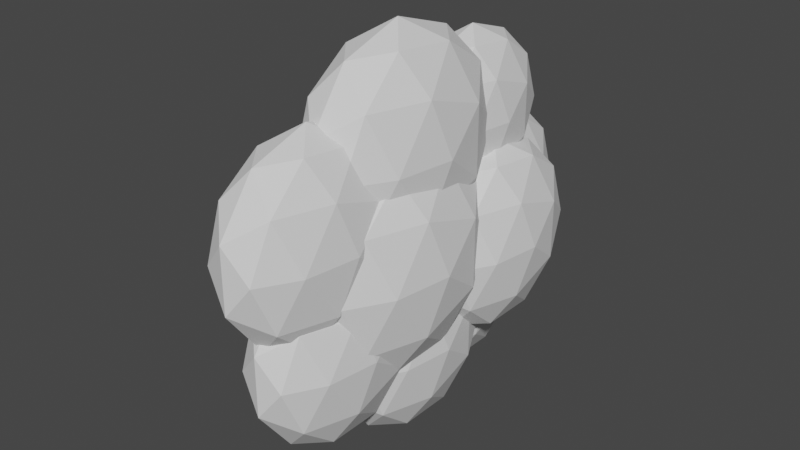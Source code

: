 # Source: Cloud.blend  (saved by Blender 2.91.10; exported with 4.5.12 LTS)
import bpy
from mathutils import Matrix  # noqa: F401  (used for matrix-valued properties, if any)

bpy.ops.wm.read_factory_settings(use_empty=True)
scene = bpy.context.scene
scene.name = 'Scene'

# ---- collections
col_collection = bpy.data.collections.new('Collection'); scene.collection.children.link(col_collection)

# ---- world
world_world = bpy.data.worlds.new('World'); scene.world = world_world
world_world.use_nodes = True; world_world.node_tree.nodes.clear()
_N = world_world.node_tree.nodes; _L = world_world.node_tree.links
n0 = _N.new('ShaderNodeOutputWorld'); n0.name = 'World Output'; n0.location = (300, 300)
n1 = _N.new('ShaderNodeBackground'); n1.name = 'Background'; n1.location = (10, 300)
n1.inputs[0].default_value = (0.05088, 0.05088, 0.05088, 1.0)
_L.new(n1.outputs[0], n0.inputs[0])
n0.is_active_output = True
world_world.color = (0.05088, 0.05088, 0.05088)
world_world.use_sun_shadow = False
world_world.sun_shadow_jitter_overblur = 0.0

# ---- meshes
me_icosphere_013 = bpy.data.meshes.new('Icosphere.013')
me_icosphere_013.from_pydata([(0.04812, 0.141, 0.02414), (0.04812, 0.141, -0.01887), (0.03324, 0.1617, -0.03395), (0.03613, 0.1297, -0.05366), (0.03613, 0.1706, 0.002635), (0.03324, 0.1617, 0.03922), (0.01674, 0.1776, 0.02414), (0.01674, 0.1776, -0.01887), (0.0002464, 0.1736, 0.002635), (-0.00265, 0.1593, -0.03216), (0.01674, 0.1523, -0.05366), (0.0002463, 0.1306, 0.06183), (0.01674, 0.1523, 0.05893), (0.03613, 0.1297, 0.05893), (-0.00265, 0.1593, 0.03743), (-0.01463, 0.1227, 0.03743), (-0.01463, 0.148, 0.002635), (-0.02014, 0.1114, 0.002635), (-0.01463, 0.1227, -0.03216), (-0.01463, 0.08178, 0.02414), (0.08701, -0.03595, 0.002286), (0.07967, -0.05101, 0.04864), (0.07967, -0.08468, 0.002286), (0.07967, -0.05101, -0.04406), (0.07967, 0.003478, 0.03093), (0.07967, 0.003478, -0.02636), (0.05984, -0.1189, 0.002286), (0.09348, 0.06401, -0.01285), (0.08717, 0.05106, 0.02701), (0.08717, 0.0221, -0.01285), (0.08717, 0.05106, -0.05271), (0.08717, 0.09792, 0.01178), (0.08717, 0.09792, -0.03749), (0.07012, 0.1217, -0.05476), (0.07344, 0.08497, -0.07734), (0.07344, 0.1318, -0.01285), (0.07012, 0.1217, 0.02906), (0.05123, 0.1398, 0.01178), (0.05123, 0.1398, -0.03749), (0.05123, 0.1109, -0.07734), (0.05123, 0.06401, -0.09257), (0.07012, 0.04198, -0.08066), (0.07344, 0.00915, -0.05271), (0.07012, 0.04198, 0.05496), (0.05123, 0.1109, 0.05164), (0.07344, 0.08497, 0.05164), (-0.01999, -0.104, -0.04145), (-0.01751, -0.1314, -0.02461), (-0.01999, -0.139, 0.006625), (-0.01751, -0.072, 0.05717), (-0.03022, -0.07877, 0.03633), (-0.03492, -0.08843, 0.006625), (-0.03022, -0.07877, -0.02308), (-0.03022, -0.1137, -0.01174), (-0.03022, -0.1137, 0.02499), (0.06808, -0.009168, -0.08083), (0.06177, -0.05108, -0.08083), (0.06177, -0.02212, -0.1207), (0.06177, 0.02474, -0.1055), (0.04472, 0.04852, -0.1227), (0.04804, 0.01179, -0.1453), (0.02582, 0.03769, -0.1453), (0.006923, 0.01286, -0.1486), (0.02582, -0.009168, -0.1605), (0.04472, -0.0312, -0.1486), (0.003605, -0.03012, -0.1453), (0.02582, -0.05602, -0.1453), (0.006923, -0.06685, -0.1227), (0.04804, -0.06403, -0.1207), (-0.01012, 0.003782, -0.1207), (-0.01012, -0.04307, -0.1055), (0.06246, 0.0671, 0.0813), (0.05695, 0.05579, 0.1161), (0.05695, 0.09669, 0.1028), (0.05695, 0.09669, 0.0598), (0.04497, 0.1263, 0.0813), (0.04207, 0.1175, 0.1179), (0.02558, 0.1333, 0.1028), (0.00908, 0.1293, 0.0813), (0.04207, 0.04787, 0.1405), (0.006184, 0.04881, 0.1376), (0.02558, 0.0671, 0.1509), (0.00908, 0.08633, 0.1405), (0.02558, 0.108, 0.1376), (0.04497, 0.08539, 0.1376), (0.006184, 0.115, 0.1161), (-0.005801, 0.0784, 0.1161), (-0.005801, 0.1037, 0.0813), (-0.01131, 0.0671, 0.0813), (-0.005801, 0.0784, 0.04651), (0.06566, -0.1063, 0.0401), (0.05899, -0.12, 0.08226), (0.05899, -0.1506, 0.0401), (0.05899, -0.12, -0.002064), (0.0009736, -0.1673, -0.004234), (0.02096, -0.1865, 0.01404), (0.04446, -0.1643, -0.002064), (0.04095, -0.1817, 0.0401), (0.04446, -0.1643, 0.08226), (0.02096, -0.1865, 0.06616), (0.0009736, -0.1673, 0.08443), (-0.002536, -0.178, 0.0401), (0.02096, -0.1558, 0.1083), (0.04095, -0.1296, 0.1118), (-0.002536, -0.1284, 0.1083), (0.02096, -0.1063, 0.1244), (-0.01706, -0.09257, 0.08226), (-0.01706, -0.1421, 0.01404), (-0.01706, -0.1421, 0.06615), (0.06688, -0.09161, -0.04974), (0.06055, -0.1336, -0.04974), (0.06055, -0.1046, -0.08972), (0.04678, -0.07059, -0.1144), (0.005543, -0.06951, -0.1178), (0.0245, -0.09161, -0.1297), (0.04345, -0.1137, -0.1178), (0.002215, -0.1126, -0.1144), (0.0245, -0.1386, -0.1144), (0.005543, -0.1495, -0.09177), (0.0245, -0.1677, -0.07445), (0.04678, -0.1466, -0.08972), (0.04345, -0.1631, -0.04974), (0.04678, -0.1466, -0.009759), (0.0245, -0.1677, -0.02503), (0.002215, -0.1596, -0.04974), (-0.01789, -0.09161, -0.04974), (-0.01156, -0.07862, -0.08972), (-0.01156, -0.1256, -0.07445), (0.07476, -0.01922, 0.08275), (0.06742, -0.03428, 0.1291), (0.06742, -0.06795, 0.08275), (0.06742, 0.02021, 0.1114), (0.06742, 0.02021, 0.05411), (0.04759, 0.04786, 0.1315), (0.05145, -0.08301, 0.1291), (0.003643, -0.08629, 0.1315), (0.02562, -0.0737, 0.1577), (0.04759, -0.04484, 0.1616), (-0.0002152, -0.04358, 0.1577), (0.02562, -0.01922, 0.1755), (0.003643, 0.006405, 0.1616), (0.02562, 0.03527, 0.1577), (0.05145, 0.005152, 0.1577), (-0.0002151, 0.04458, 0.1291), (-0.01618, -0.004156, 0.1291), (-0.01618, 0.02952, 0.08275), (-0.02352, -0.01922, 0.08275), (-0.01618, -0.05864, 0.1114), (0.04901, 0.05229, -0.1047), (0.04901, 0.09915, -0.08952), (0.03196, 0.1229, -0.1068), (0.03528, 0.08619, -0.1294), (0.03528, 0.1331, -0.06489), (0.01307, 0.1411, -0.08952), (-0.005831, 0.1365, -0.06489), (-0.009149, 0.1201, -0.1047), (0.01307, 0.1121, -0.1294), (-0.005831, 0.08727, -0.1327), (0.01307, 0.06524, -0.1446), (-0.009149, 0.04428, -0.1294), (-0.02288, 0.07819, -0.02503), (-0.02288, 0.1071, -0.06489), (-0.02919, 0.06524, -0.06489), (-0.02288, 0.07819, -0.1047), (-0.02288, 0.03133, -0.08952), (-0.0282, 0.02562, 0.07886), (-0.0282, -0.06708, 0.04874), (-0.0282, -0.06708, -0.04874), (-0.0282, 0.02562, -0.07886), (-0.0282, 0.08291, -1.233e-09), (-0.06307, -2.757e-09, -2.757e-09), (-0.03316, 0.0638, 0.04635), (-0.03316, -0.02437, 0.075), (-0.03316, -0.07886, -1.449e-09), (-0.03316, -0.02437, -0.075), (-0.03316, 0.0638, -0.04635), (-0.05365, 0.01506, 0.04635), (-0.05365, 0.04874, -2.345e-09), (-0.05365, -0.03943, 0.02865), (-0.05365, -0.03943, -0.02865), (-0.05365, 0.01506, -0.04635), (-0.01877, 0.02118, -0.08214), (-0.02288, 0.03133, -0.07793), (-0.02722, 0.05467, -0.0572), (-0.0228, 0.03115, -0.07812), (-0.02671, 0.06199, -0.05192), (-0.02288, 0.0768, -0.02548), (-0.02542, 0.06948, -0.04222), (-0.02254, 0.07736, -0.02442), (-0.0208, 0.0793, -0.02162), (-0.01513, -0.06124, 0.06091), (-0.01618, -0.05864, 0.06204), (-0.0204, -0.03595, 0.075), (-0.02308, -0.0183, 0.07994), (-0.02291, -0.01684, 0.08047), (-0.0222, -0.02631, 0.0776), (-0.01966, 0.006437, 0.08275), (-0.01804, 0.01639, 0.08385), (-0.01412, -0.06373, 0.0578), (-0.01761, 0.02001, 0.08275), (-0.01618, 0.02787, 0.08048), (-0.01517, 0.03047, 0.07983), (-0.01132, -0.05954, -0.06446), (-0.01156, -0.05988, -0.06392), (-0.01456, -0.06949, -0.04974), (0.05899, -0.07875, 0.06887), (0.04903, -0.09501, 0.1), (0.04887, -0.09498, 0.1004), (0.04358, -0.09558, 0.1092), (-0.01052, -0.07262, 0.08226), (0.0329, -0.1005, 0.1164), (-0.01373, -0.06422, 0.05725), (-0.01362, -0.06496, 0.0587), (0.02096, -0.0984, 0.1219), (0.02562, -0.1005, 0.1208), (0.01577, -0.09793, 0.1204), (0.01199, -0.09581, 0.1188), (0.002131, -0.09091, 0.1124), (0.02727, -0.1003, 0.1201), (-0.006999, -0.08132, 0.09492), (-0.002639, -0.08489, 0.1059), (0.0005489, -0.08847, 0.1114), (0.03997, -0.1531, -0.01443), (0.04308, -0.1506, -0.01371), (0.03067, -0.1593, -0.01736), (0.01808, -0.1615, -0.01916), (0.02096, -0.1623, -0.01916), (0.01459, -0.1595, -0.0205), (-0.001321, -0.1419, -0.01985), (0.004742, -0.1519, -0.01782), (0.05454, -0.1223, -0.009357), (0.0245, -0.1621, -0.01736), (0.04561, -0.1477, -0.01056), (0.04654, -0.1466, -0.009491), (0.04673, -0.1462, -0.009357), (0.05497, -0.08941, 0.08275), (0.05766, 0.04432, 0.09388), (0.05695, 0.04353, 0.09922), (0.05866, 0.04184, 0.0813), (0.0421, 0.04471, 0.1381), (0.0429, 0.04517, 0.1371), (0.04239, 0.04472, 0.1378), (-0.006983, 0.04385, 0.07708), (0.05786, 0.04382, 0.07126), (0.05695, 0.04281, 0.06439), (-0.007198, 0.04501, 0.08275), (0.03924, 0.04415, 0.14), (0.02562, 0.04539, 0.1438), (0.04704, 0.0484, 0.131), (-0.008329, 0.05683, 0.0678), (0.02558, 0.04537, 0.1438), (0.01087, 0.04334, 0.1376), (0.003288, 0.04608, 0.1292), (0.006643, 0.04373, 0.1345), (0.002431, 0.04708, 0.1273), (-0.004531, 0.07527, 0.04423), (-0.007528, 0.04678, 0.07603), (-0.008622, 0.05266, 0.07081), (0.0003702, 0.04748, 0.1221), (-0.006548, 0.04152, 0.09989), (-0.005801, 0.04166, 0.1042), (-0.005801, 0.07155, 0.04873), (0.05308, 0.04397, 0.1161), (0.04775, 0.04834, 0.1295), (0.03058, 0.04482, -0.1336), (0.03211, 0.04511, -0.1325), (-0.01012, 0.01575, -0.1042), (-0.00685, 0.01883, -0.1137), (-0.00325, 0.02476, -0.1207), (0.004847, 0.03341, -0.1311), (0.002912, 0.03022, -0.1294), (0.01307, 0.03682, -0.1354), (0.0171, 0.04083, -0.1357), (0.02582, 0.04526, -0.1349), (0.04901, 0.04932, -0.1007), (0.04807, 0.04942, -0.1047), (0.04571, 0.05154, -0.1102), (0.04632, 0.05086, -0.1092), (-0.01568, -0.01322, -0.08378), (-0.01568, -0.01152, -0.08433), (-0.01588, -0.008037, -0.08431), (0.005259, -0.06671, -0.1154), (-0.003436, -0.05959, -0.09346), (0.006508, -0.06812, -0.1175), (0.04053, 0.05254, -0.1189), (-0.01012, -0.04307, -0.07572), (-0.0106, 0.01421, -0.102), (-0.006699, -0.05153, -0.07285), (-0.004479, -0.05701, -0.08972), (-0.008704, -0.04658, -0.075), (0.0245, -0.07169, -0.1232), (0.02582, -0.0723, -0.1229), (0.01065, -0.07043, -0.1193), (0.04157, -0.07013, -0.1163), (0.04725, -0.06792, -0.1113), (0.05773, -0.05803, -0.08083), (0.04493, -0.06843, -0.1144), (0.04654, -0.06789, -0.1128), (-0.01266, 0.0119, -0.08636), (0.006581, -0.06815, -0.1176), (-0.0127, 0.01154, -0.08647), (-0.01493, -0.07502, -0.04555), (-0.01456, -0.07295, -0.04497), (-0.03022, -0.07509, -0.01802), (-0.02878, -0.07437, -0.02308), (-0.01677, -0.07287, -0.04439), (-0.02135, -0.07405, -0.03763), (-0.01695, -0.08969, -0.04383), (-0.0164, -0.0996, -0.04393), (-0.01874, -0.07416, -0.04199), (-0.0176, -0.07308, -0.04384), (-0.01623, -0.1005, -0.04402), (-0.003928, -0.1445, -0.01219), (-0.004969, -0.1444, -0.01003), (-0.003426, -0.1429, -0.0145), (-0.03274, -0.07897, -0.0003633), (-0.01435, -0.1106, -0.04145), (-0.01959, -0.1285, 0.03575), (-0.0185, -0.1344, 0.02545), (-0.01544, -0.1406, 0.009342), (-0.02238, -0.1063, 0.04775), (-0.02295, -0.1105, 0.04315), (-0.002662, -0.1392, -0.01914), (-0.02238, -0.1035, 0.04866), (-0.02153, -0.1002, 0.05192), (-0.01077, -0.1276, -0.03267), (-0.009469, -0.1308, -0.02878), (-0.003426, -0.1384, -0.02067), (-0.01827, -0.08184, 0.05641), (-0.01156, -0.1256, -0.03337), (-0.01801, -0.137, 0.01774), (-0.01706, -0.1391, 0.01305), (-0.02318, -0.07084, 0.04516), (-0.01488, -0.06585, 0.05464), (-0.01706, -0.07451, 0.0574), (-0.01652, -0.07316, 0.05779), (-0.01552, -0.06939, 0.05682), (-0.02768, -0.07103, 0.03633), (-0.03292, -0.0783, 0.002282), (-0.03074, -0.07311, 0.02378), (-0.01609, -0.1404, 0.01095), (-0.03022, -0.07231, 0.02743), (-0.03281, -0.07895, 0.0003029), (-0.01806, -0.06662, 0.05258), (-0.03311, -0.07638, 0.006625), (0.06382, 0.0137, -0.06421), (0.06375, 0.01264, -0.06346), (0.04308, 0.1138, -0.06831), (0.04008, 0.1212, -0.05628), (0.06177, 0.02474, -0.07439), (0.06276, 0.02672, 0.04938), (0.04901, 0.09915, -0.0806), (0.05052, 0.09102, -0.08362), (0.04668, 0.1049, -0.07814), (0.05052, 0.06483, -0.09213), (0.05695, 0.08789, 0.05694), (0.05876, 0.07112, 0.0617), (0.05934, 0.06069, 0.06159), (0.0506, 0.06342, -0.09214), (0.05011, 0.1062, 0.05286), (0.04899, 0.1079, 0.05203), (0.04854, 0.1084, 0.05127), (0.05183, 0.04928, -0.08763), (0.05066, 0.05116, -0.08818), (0.05123, 0.05018, -0.08808), (0.06011, 0.02883, -0.07891), (0.05123, 0.05765, -0.0905), (0.0513, 0.05699, -0.09027), (0.05123, 0.05633, -0.09007), (0.05123, 0.1044, 0.05375), (0.05536, 0.09519, 0.05517), (0.05695, 0.04624, 0.05965), (0.05861, 0.0554, 0.06221), (0.05569, 0.04295, 0.0589), (0.06145, 0.03059, 0.05344), (0.07767, 0.008398, -0.02278), (0.07639, 0.008044, -0.02968), (0.07283, 0.0152, 0.03215), (0.07487, 0.01352, 0.02701), (0.05651, -0.1169, -0.009759), (0.05532, -0.1183, -0.008269), (0.06453, 0.02459, 0.04627), (0.07628, 0.01183, 0.01875), (0.07563, 0.01344, 0.0237), (0.06255, -0.07254, 0.06862), (0.06276, 0.02605, 0.04887), (0.06569, -0.0165, -0.06913), (0.06596, -0.01351, -0.06746), (0.06177, -0.04622, -0.07415), (0.06121, -0.07512, 0.06961), (0.05901, -0.07867, 0.06871), (0.06566, -0.00973, -0.06701), (0.06303, 0.00837, -0.05802), (0.06742, -0.05768, 0.06862), (0.06561, 0.01851, 0.04887), (0.07247, 0.004345, -0.04106), (0.06853, 0.004521, -0.04935), (0.06742, 0.01096, 0.0511), (0.05852, -0.05573, -0.07729), (0.06015, -0.0526, -0.07613), (0.05965, -0.1189, 0.002536), (0.05958, -0.1189, 0.001949), (0.05956, -0.1188, 0.00154), (0.06004, -0.1179, 0.004692), (0.06011, -0.1177, 0.005023), (0.05899, -0.1181, -0.001467), (0.06473, -0.1013, 0.03645), (0.07831, 0.006825, -0.01285), (0.06068, -0.05068, -0.07573), (0.05985, -0.05826, -0.07647), (0.06055, -0.111, -0.01855), (0.06244, -0.106, -0.02892), (0.06586, -0.0937, -0.04329), (0.06484, -0.09867, -0.04076), (0.06617, -0.08777, -0.04695), (0.06595, -0.09287, -0.04406), (0.06264, -0.06881, -0.06631), (0.06055, -0.06063, -0.07543), (0.0606, -0.06117, -0.07532), (0.06002, -0.05931, -0.07639), (0.06745, -0.05752, 0.06867), (0.07145, -0.02601, 0.06185), (0.0711, -0.02986, 0.064), (0.06985, -0.005777, 0.05942), (0.0644, -0.09951, 0.04501), (0.06384, -0.09961, 0.04823), (0.06363, -0.09904, 0.04924), (0.06376, -0.09955, 0.04864), (0.05818, -0.118, -0.003513), (0.04945, 0.1338, 0.01895), (0.04812, 0.1259, 0.02903), (0.03936, 0.1286, -0.04562), (-0.007662, 0.1275, -0.04289), (-0.0002871, 0.1359, -0.05206), (0.003357, 0.1387, -0.05291), (0.04812, 0.1391, -0.01948), (0.04846, 0.1392, -0.01756), (0.04876, 0.1375, 0.01347), (0.04846, 0.1392, 0.00817), (0.0375, 0.1238, -0.05109), (0.0381, 0.1248, -0.05013), (-0.01269, 0.1168, -0.0353), (-0.01247, 0.1173, -0.03604), (-0.008436, 0.126, -0.04232), (-0.01463, 0.08178, 0.02412), (-0.01547, 0.08629, -0.01559), (-0.01529, 0.08532, -0.01311), (-0.01529, 0.08532, 0.01311), (-0.01523, 0.08496, -0.01423), (0.04544, 0.1384, -0.02664), (0.04453, 0.1382, -0.02876), (0.04395, 0.137, -0.03097), (-0.01463, 0.08177, 0.02413), (0.04404, 0.1135, 0.04367), (-0.01476, 0.103, -0.02503), (-0.01463, 0.1042, -0.02614), (0.04389, 0.1123, 0.04444), (-0.01463, 0.08177, 0.02414), (0.04224, 0.118, 0.04687), (0.04295, 0.1162, 0.04561), (-0.009784, 0.08097, 0.03387), (0.00712, 0.1396, -0.05535), (0.01307, 0.1411, -0.05638), (0.01674, 0.1397, -0.05774), (0.02653, 0.1362, -0.05518), (0.03443, 0.1304, -0.05406), (0.03597, 0.1276, -0.05382), (-0.004331, 0.07919, 0.0441), (-0.003777, 0.0764, 0.04303), (0.03532, 0.1289, -0.05422), (-0.00359, 0.0922, 0.0562), (-0.004458, 0.0825, 0.04651), (-0.003231, 0.09452, 0.05789), (-0.002218, 0.09868, 0.05936), (0.034, 0.1277, 0.06039), (0.03585, 0.126, 0.05921), (0.007351, 0.1223, 0.0663), (0.007821, 0.1231, 0.06617), (0.01674, 0.1294, 0.06636), (0.0009363, 0.11, 0.06174), (0.02558, 0.1333, 0.06176), (0.027, 0.1328, 0.06138), (0.02327, 0.1327, 0.06281), (0.03927, 0.1219, 0.05331)], [], [(4, 1, 2), (4, 0, 1), (5, 4, 6), (5, 0, 4), (4, 2, 7), (6, 4, 7), (6, 7, 8), (7, 9, 8), (2, 10, 7), (7, 10, 9), (2, 3, 10), (0, 5, 13), (13, 5, 12), (12, 14, 11), (5, 6, 12), (12, 6, 14), (11, 14, 15), (6, 8, 14), (14, 8, 16), (15, 14, 16), (15, 16, 17), (16, 18, 17), (8, 9, 16), (16, 9, 18), (19, 15, 17), (20, 21, 22), (20, 24, 21), (20, 22, 23), (20, 23, 25), (24, 20, 25), (27, 28, 29), (27, 31, 28), (27, 29, 30), (27, 30, 32), (31, 27, 32), (35, 32, 33), (32, 34, 33), (32, 30, 34), (35, 31, 32), (36, 35, 37), (36, 31, 35), (35, 33, 38), (37, 35, 38), (33, 39, 38), (33, 34, 39), (39, 34, 40), (34, 41, 40), (30, 42, 41), (30, 29, 42), (28, 45, 43), (31, 36, 45), (45, 36, 44), (28, 31, 45), (36, 37, 44), (30, 41, 34), (52, 53, 51), (52, 46, 53), (46, 47, 53), (47, 48, 53), (53, 54, 51), (53, 48, 54), (54, 50, 51), (55, 56, 57), (55, 57, 58), (58, 60, 59), (58, 57, 60), (59, 60, 61), (61, 63, 62), (61, 60, 63), (63, 65, 62), (60, 64, 63), (64, 66, 63), (63, 66, 65), (64, 68, 66), (66, 67, 65), (57, 68, 64), (57, 56, 68), (62, 65, 69), (69, 65, 70), (65, 67, 70), (57, 64, 60), (71, 73, 72), (73, 71, 74), (75, 73, 74), (76, 75, 77), (76, 73, 75), (79, 84, 81), (81, 83, 82), (81, 82, 80), (81, 84, 83), (72, 84, 79), (73, 76, 84), (84, 76, 83), (72, 73, 84), (83, 85, 82), (76, 77, 83), (83, 77, 85), (82, 85, 86), (77, 78, 85), (85, 78, 87), (86, 85, 87), (86, 87, 88), (87, 89, 88), (80, 82, 86), (90, 91, 92), (92, 97, 96), (96, 97, 95), (93, 92, 96), (92, 98, 97), (97, 98, 99), (97, 99, 95), (99, 102, 100), (99, 100, 101), (95, 99, 101), (99, 98, 102), (102, 104, 100), (98, 103, 102), (103, 105, 102), (102, 105, 104), (94, 101, 107), (107, 101, 108), (101, 100, 108), (100, 104, 108), (108, 104, 106), (91, 103, 98), (95, 101, 94), (92, 91, 98), (109, 110, 111), (114, 116, 113), (112, 115, 114), (115, 117, 114), (114, 117, 116), (115, 120, 117), (117, 119, 118), (117, 118, 116), (117, 120, 119), (111, 120, 115), (110, 121, 120), (120, 121, 119), (111, 110, 120), (110, 122, 121), (121, 123, 119), (119, 123, 124), (113, 116, 126), (126, 127, 125), (126, 116, 127), (116, 118, 127), (118, 124, 127), (119, 124, 118), (111, 115, 112), (128, 129, 130), (128, 131, 129), (131, 128, 132), (136, 138, 135), (134, 137, 136), (137, 139, 136), (136, 139, 138), (137, 142, 139), (139, 141, 140), (139, 140, 138), (139, 142, 141), (129, 142, 137), (131, 133, 142), (129, 131, 142), (141, 143, 140), (140, 143, 144), (144, 143, 145), (135, 138, 147), (147, 144, 146), (147, 138, 144), (138, 140, 144), (129, 137, 134), (130, 129, 134), (152, 149, 150), (149, 151, 150), (149, 148, 151), (152, 150, 153), (153, 155, 154), (150, 156, 153), (153, 156, 155), (150, 151, 156), (156, 158, 157), (156, 157, 155), (156, 151, 158), (158, 159, 157), (160, 161, 162), (161, 163, 162), (154, 155, 161), (161, 155, 163), (155, 157, 163), (157, 159, 163), (163, 164, 162), (163, 159, 164), (165, 171, 176), (166, 172, 178), (167, 173, 179), (168, 174, 180), (169, 175, 177), (177, 180, 170), (177, 175, 180), (175, 168, 180), (180, 179, 170), (180, 174, 179), (174, 167, 179), (179, 178, 170), (179, 173, 178), (178, 176, 170), (178, 172, 176), (172, 165, 176), (176, 177, 170), (176, 171, 177), (171, 169, 177), (183, 162, 164, 182), (182, 164, 181, 184), (186, 160, 162, 183, 185, 187), (186, 188, 160), (160, 188, 189), (185, 175, 187), (168, 175, 185, 183, 182, 184), (146, 144, 145, 199, 197, 196), (193, 146, 196, 194), (145, 200, 199), (145, 201, 200), (146, 193, 195), (191, 147, 146, 195, 192), (192, 172, 166, 190, 191), (172, 192, 195, 193, 194), (196, 197, 165, 172, 194), (126, 125, 204, 203), (223, 96, 224, 222), (225, 226, 95, 94, 227), (94, 228, 229, 227), (95, 226, 231, 224, 96), (93, 96, 223, 232, 233, 234, 230), (105, 103, 208, 210, 218), (105, 213, 215, 216), (217, 221, 104, 105, 216), (105, 218, 214, 213), (208, 103, 91, 207), (206, 207, 91, 205, 235), (219, 209, 106, 220), (221, 220, 106, 104), (123, 121, 122, 232, 223, 222), (225, 123, 231, 226), (227, 229, 124, 123, 225), (122, 233, 232), (224, 231, 123, 222), (233, 122, 234), (130, 134, 206, 235), (206, 134, 210, 208, 207), (213, 214, 136, 135, 215), (135, 217, 216, 215), (136, 214, 218, 210, 134), (221, 217, 135, 147, 219, 220), (211, 212, 198), (209, 219, 147, 191, 190, 198, 212), (236, 238, 71, 72, 237), (253, 251, 80), (239, 241, 79, 246), (79, 81, 250, 247, 246), (250, 81, 80, 251), (257, 88, 89, 261, 249), (255, 261, 89), (245, 259, 88, 257, 256, 242), (252, 253, 80), (88, 259, 260, 86), (80, 86, 260, 258, 254, 252), (263, 262, 72, 79, 241, 240, 248), (237, 72, 262), (238, 236, 131, 132, 243), (248, 133, 263), (133, 131, 236, 237, 262, 263), (141, 142, 133, 240, 241, 239), (247, 141, 239, 246), (240, 133, 248), (254, 143, 141, 247, 250, 251, 253, 252), (143, 254, 258), (145, 143, 258, 260, 259, 245), (242, 201, 145, 245), (249, 171, 165, 256, 257), (165, 197, 199, 200, 201, 242, 256), (284, 276, 59), (284, 59, 61, 273, 264, 265), (272, 273, 61), (61, 62, 269, 271, 272), (67, 66, 291, 290, 292), (66, 68, 293, 291), (56, 295, 294, 68), (68, 294, 297, 296, 293), (300, 298, 286, 266, 69, 280), (69, 266, 267, 268), (270, 269, 62, 69, 268), (280, 69, 70, 278, 279), (281, 282, 70, 67, 283), (278, 70, 285), (289, 285, 70, 282, 288, 287), (299, 283, 67, 292), (296, 297, 112), (114, 113, 299, 292, 290), (113, 281, 283, 299), (293, 296, 112, 114, 290, 291), (113, 126, 288, 282, 281), (151, 265, 264, 158), (271, 158, 264, 273, 272), (270, 159, 158, 271, 269), (268, 267, 159, 270), (277, 148, 275), (275, 148, 274), (266, 286, 164, 159, 267), (284, 265, 151, 148, 277, 276), (181, 164, 286, 298), (174, 168, 300, 280, 279), (181, 298, 300, 168, 184), (288, 126, 203, 202, 287), (202, 167, 174, 289, 287), (289, 174, 279, 278, 285), (301, 305, 302), (305, 301, 307, 308, 311, 46, 310), (311, 316, 46), (314, 312, 47, 325, 326, 327), (47, 46, 316, 329, 325), (322, 314, 327), (318, 48, 340, 331, 330), (340, 48, 313, 319), (336, 49, 335), (335, 49, 328, 334), (49, 336, 333, 343), (337, 50, 49, 343, 332), (341, 50, 337), (344, 51, 50, 341, 339), (303, 52, 51, 344, 338, 342, 315), (52, 303, 304), (52, 304, 306), (46, 52, 306, 309, 310), (317, 54, 48, 318), (321, 320, 54, 317), (323, 324, 50, 54, 320), (50, 324, 328, 49), (48, 47, 312, 313), (331, 107, 330), (330, 107, 108, 321, 317, 318), (321, 108, 106, 323, 320), (308, 125, 127, 329, 316, 311), (329, 127, 124, 326, 325), (178, 173, 338, 344, 339, 166), (301, 302, 204, 125, 307), (307, 125, 308), (173, 167, 309, 306, 304, 303, 315), (309, 167, 202, 203, 204, 302, 305, 310), (334, 106, 209, 212, 211, 333, 336, 335), (324, 323, 106, 334, 328), (319, 107, 331, 340), (322, 228, 94, 107, 319, 313, 312, 314), (124, 229, 228, 322, 327, 326), (166, 339, 341, 337, 332), (338, 173, 342), (198, 190, 166, 332, 343, 333, 211), (342, 173, 315), (39, 40, 354, 352, 351, 353), (39, 353, 347), (40, 358, 354), (366, 40, 41, 365, 362, 364, 368, 367), (358, 40, 366), (368, 364, 363), (41, 42, 346, 345, 349, 365), (374, 43, 372, 371, 373), (372, 43, 45, 356, 357), (44, 360, 359, 369), (356, 45, 44, 369, 370, 355), (55, 58, 349, 345), (74, 71, 357, 356, 355), (369, 359, 74, 370), (370, 74, 355), (148, 149, 352, 354, 358, 366, 367), (351, 352, 149), (149, 152, 348, 347, 353, 351), (71, 238, 243, 244, 371, 372, 357), (373, 371, 244), (244, 243, 132, 350, 374, 373), (58, 59, 276, 277, 275, 274, 363, 364, 362), (58, 362, 365, 349), (274, 148, 367, 368, 363), (376, 375, 25), (395, 376, 25, 391, 392, 396), (25, 23, 386, 387, 391), (383, 24, 25, 375, 407, 382), (381, 24, 383, 378, 377), (398, 399, 408, 419, 409), (23, 415, 414, 416, 418), (22, 26, 411, 413), (379, 410, 411, 26, 401, 402, 405, 428, 380), (415, 23, 22, 413, 412), (26, 22, 425, 424, 406, 404, 403), (400, 26, 403), (26, 400, 401), (389, 390, 426), (422, 420, 21), (397, 423, 24, 381, 385, 394), (21, 24, 423, 421, 422), (427, 21, 420, 393, 384, 389, 426), (21, 427, 425, 22), (419, 408, 388, 386, 23, 418, 417), (376, 395, 42, 29, 407, 375), (382, 407, 29), (377, 378, 28, 43), (28, 378, 383, 382, 29), (56, 55, 387, 386, 388), (90, 92, 93, 402, 401, 400, 403, 404), (93, 405, 402), (404, 406, 90), (110, 109, 412, 413, 411, 410), (412, 109, 414, 415), (111, 417, 418, 416, 109), (109, 416, 414), (112, 409, 419, 417, 111), (379, 122, 110, 410), (128, 130, 393, 420, 422, 421), (397, 132, 128, 421, 423), (390, 205, 91, 90, 424, 425, 427, 426), (424, 90, 406), (93, 428, 405), (428, 93, 230, 380), (230, 234, 122, 379, 380), (384, 130, 235, 205, 390, 389), (130, 384, 393), (295, 56, 399, 398), (399, 56, 388, 408), (112, 297, 294, 295, 398, 409), (346, 42, 396, 392), (42, 395, 396), (381, 377, 43, 374, 350, 385), (387, 55, 345, 346, 392, 391), (394, 132, 397), (385, 350, 132, 394), (429, 0, 430), (435, 1, 436), (436, 1, 0, 429, 437, 438), (3, 2, 1, 449, 450, 451), (431, 440, 3, 451), (449, 1, 435), (462, 461, 10, 463), (433, 9, 10, 461, 434), (10, 3, 469, 465, 464, 463), (469, 3, 466), (474, 475, 13), (11, 476, 477, 478, 12), (476, 11, 473, 479), (474, 13, 12, 478, 482, 480, 481), (483, 13, 475), (459, 456, 453, 430, 0, 13, 483, 458), (443, 18, 9, 433, 432), (18, 443, 442), (445, 17, 18, 455, 454), (18, 442, 441, 455), (444, 19, 17, 445, 448, 446, 447), (19, 444, 452), (452, 457, 19), (467, 471, 470, 19, 457, 460, 468), (472, 15, 19, 470), (15, 472, 473, 11), (466, 3, 440, 439), (438, 37, 38, 450, 449, 435, 436), (453, 44, 37, 437, 429, 430), (37, 438, 437), (481, 75, 458, 483, 475, 474), (481, 480, 77, 75), (78, 77, 480, 482), (78, 482, 478, 477), (479, 87, 78, 477, 476), (471, 89, 87, 479, 473, 472, 470), (152, 153, 462, 463, 464), (462, 153, 154, 434, 461), (433, 434, 154, 432), (432, 154, 161, 441, 442, 443), (441, 161, 160, 454, 455), (447, 169, 171, 460, 457, 452, 444), (454, 160, 189, 448, 445), (448, 189, 188, 186, 187, 175, 169, 446), (446, 169, 447), (467, 89, 471), (468, 255, 89, 467), (171, 249, 261, 255, 468, 460), (451, 450, 38, 431), (431, 38, 39, 347, 348, 439, 440), (361, 360, 44, 453, 456), (75, 74, 359, 360, 361, 459, 458), (456, 459, 361), (464, 465, 152), (348, 152, 465, 469, 466, 439)])
_uv = me_icosphere_013.uv_layers.new(name='UVMap')
_uv.uv.foreach_set('vector', [0.6364, 0.1575, 0.5909, 0.07873, 0.5455, 0.1575, 0.6364, 0.1575, 0.6818, 0.07873, 0.5909, 0.07873, 0.7273, 0.1575, 0.6364, 0.1575, 0.6818, 0.2362, 0.7273, 0.1575, 0.6818, 0.07873, 0.6364, 0.1575, 0.6364, 0.1575, 0.5455, 0.1575, 0.5909, 0.2362, 0.6818, 0.2362, 0.6364, 0.1575, 0.5909, 0.2362, 0.6818, 0.2362, 0.5909, 0.2362, 0.6364, 0.3149, 0.5909, 0.2362, 0.5455, 0.3149, 0.6364, 0.3149, 0.5455, 0.1575, 0.5, 0.2362, 0.5909, 0.2362, 0.5909, 0.2362, 0.5, 0.2362, 0.5455, 0.3149, 0.5455, 0.1575, 0.4545, 0.1575, 0.5, 0.2362, 0.7727, 0.07873, 0.7273, 0.1575, 0.8182, 0.1575, 0.8182, 0.1575, 0.7273, 0.1575, 0.7727, 0.2362, 0.7727, 0.2362, 0.7273, 0.3149, 0.8182, 0.3149, 0.7273, 0.1575, 0.6818, 0.2362, 0.7727, 0.2362, 0.7727, 0.2362, 0.6818, 0.2362, 0.7273, 0.3149, 0.8182, 0.3149, 0.7273, 0.3149, 0.7727, 0.3937, 0.6818, 0.2362, 0.6364, 0.3149, 0.7273, 0.3149, 0.7273, 0.3149, 0.6364, 0.3149, 0.6818, 0.3937, 0.7727, 0.3937, 0.7273, 0.3149, 0.6818, 0.3937, 0.7727, 0.3937, 0.6818, 0.3937, 0.7273, 0.4724, 0.5909, 0.3937, 0.5, 0.3937, 0.5455, 0.4724, 0.6364, 0.3149, 0.5455, 0.3149, 0.5909, 0.3937, 0.5909, 0.3937, 0.5455, 0.3149, 0.5, 0.3937, 0.9545, 0.3937, 0.8636, 0.3937, 0.9091, 0.4724, 0.09091, 0.0, 0.04545, 0.07873, 0.1364, 0.07873, 0.8182, 0.0, 0.7727, 0.07873, 0.8636, 0.07873, 0.2727, 0.0, 0.2273, 0.07873, 0.3182, 0.07873, 0.4545, 0.0, 0.4091, 0.07873, 0.5, 0.07873, 0.6818, 0.07873, 0.6364, 0.0, 0.5909, 0.07873, 0.09091, 0.0, 0.04545, 0.07873, 0.1364, 0.07873, 0.8182, 0.0, 0.7727, 0.07873, 0.8636, 0.07873, 0.2727, 0.0, 0.2273, 0.07873, 0.3182, 0.07873, 0.4545, 0.0, 0.4091, 0.07873, 0.5, 0.07873, 0.6818, 0.07873, 0.6364, 0.0, 0.5909, 0.07873, 0.6364, 0.1575, 0.5909, 0.07873, 0.5455, 0.1575, 0.5, 0.07873, 0.4545, 0.1575, 0.5455, 0.1575, 0.5, 0.07873, 0.4091, 0.07873, 0.4545, 0.1575, 0.6364, 0.1575, 0.6818, 0.07873, 0.5909, 0.07873, 0.7273, 0.1575, 0.6364, 0.1575, 0.6818, 0.2362, 0.7273, 0.1575, 0.6818, 0.07873, 0.6364, 0.1575, 0.6364, 0.1575, 0.5455, 0.1575, 0.5909, 0.2362, 0.6818, 0.2362, 0.6364, 0.1575, 0.5909, 0.2362, 0.5455, 0.1575, 0.5, 0.2362, 0.5909, 0.2362, 0.5455, 0.1575, 0.4545, 0.1575, 0.5, 0.2362, 0.5, 0.2362, 0.4545, 0.1575, 0.4091, 0.2362, 0.4545, 0.1575, 0.3636, 0.1575, 0.4091, 0.2362, 0.3182, 0.07873, 0.2727, 0.1575, 0.3636, 0.1575, 0.3182, 0.07873, 0.2273, 0.07873, 0.2727, 0.1575, 0.8636, 0.07873, 0.8182, 0.1575, 0.9091, 0.1575, 0.7727, 0.07873, 0.7273, 0.1575, 0.8182, 0.1575, 0.8182, 0.1575, 0.7273, 0.1575, 0.7727, 0.2362, 0.8636, 0.07873, 0.7727, 0.07873, 0.8182, 0.1575, 0.7273, 0.1575, 0.6818, 0.2362, 0.7727, 0.2362, 0.4091, 0.07873, 0.3636, 0.1575, 0.4545, 0.1575, 0.4091, 0.3937, 0.3182, 0.3937, 0.3636, 0.4724, 0.4091, 0.3937, 0.3636, 0.3149, 0.3182, 0.3937, 0.3636, 0.3149, 0.2727, 0.3149, 0.3182, 0.3937, 0.2727, 0.3149, 0.1818, 0.3149, 0.2273, 0.3937, 0.2273, 0.3937, 0.1364, 0.3937, 0.1818, 0.4724, 0.2273, 0.3937, 0.1818, 0.3149, 0.1364, 0.3937, 0.9545, 0.3937, 0.8636, 0.3937, 0.9091, 0.4724, 0.2727, 0.0, 0.2273, 0.07873, 0.3182, 0.07873, 0.4545, 0.0, 0.4091, 0.07873, 0.5, 0.07873, 0.5, 0.07873, 0.4545, 0.1575, 0.5455, 0.1575, 0.5, 0.07873, 0.4091, 0.07873, 0.4545, 0.1575, 0.5455, 0.1575, 0.4545, 0.1575, 0.5, 0.2362, 0.5, 0.2362, 0.4091, 0.2362, 0.4545, 0.3149, 0.5, 0.2362, 0.4545, 0.1575, 0.4091, 0.2362, 0.4091, 0.2362, 0.3636, 0.3149, 0.4545, 0.3149, 0.4545, 0.1575, 0.3636, 0.1575, 0.4091, 0.2362, 0.3636, 0.1575, 0.3182, 0.2362, 0.4091, 0.2362, 0.4091, 0.2362, 0.3182, 0.2362, 0.3636, 0.3149, 0.3636, 0.1575, 0.2727, 0.1575, 0.3182, 0.2362, 0.3182, 0.2362, 0.2727, 0.3149, 0.3636, 0.3149, 0.3182, 0.07873, 0.2727, 0.1575, 0.3636, 0.1575, 0.3182, 0.07873, 0.2273, 0.07873, 0.2727, 0.1575, 0.4545, 0.3149, 0.3636, 0.3149, 0.4091, 0.3937, 0.4091, 0.3937, 0.3636, 0.3149, 0.3182, 0.3937, 0.3636, 0.3149, 0.2727, 0.3149, 0.3182, 0.3937, 0.4091, 0.07873, 0.3636, 0.1575, 0.4545, 0.1575, 0.8182, 0.0, 0.7727, 0.07873, 0.8636, 0.07873, 0.6818, 0.07873, 0.6364, 0.0, 0.5909, 0.07873, 0.6364, 0.1575, 0.6818, 0.07873, 0.5909, 0.07873, 0.7273, 0.1575, 0.6364, 0.1575, 0.6818, 0.2362, 0.7273, 0.1575, 0.6818, 0.07873, 0.6364, 0.1575, 0.9091, 0.1575, 0.8182, 0.1575, 0.8636, 0.2362, 0.8636, 0.2362, 0.7727, 0.2362, 0.8182, 0.3149, 0.8636, 0.2362, 0.8182, 0.3149, 0.9091, 0.3149, 0.8636, 0.2362, 0.8182, 0.1575, 0.7727, 0.2362, 0.8636, 0.07873, 0.8182, 0.1575, 0.9091, 0.1575, 0.7727, 0.07873, 0.7273, 0.1575, 0.8182, 0.1575, 0.8182, 0.1575, 0.7273, 0.1575, 0.7727, 0.2362, 0.8636, 0.07873, 0.7727, 0.07873, 0.8182, 0.1575, 0.7727, 0.2362, 0.7273, 0.3149, 0.8182, 0.3149, 0.7273, 0.1575, 0.6818, 0.2362, 0.7727, 0.2362, 0.7727, 0.2362, 0.6818, 0.2362, 0.7273, 0.3149, 0.8182, 0.3149, 0.7273, 0.3149, 0.7727, 0.3937, 0.6818, 0.2362, 0.6364, 0.3149, 0.7273, 0.3149, 0.7273, 0.3149, 0.6364, 0.3149, 0.6818, 0.3937, 0.7727, 0.3937, 0.7273, 0.3149, 0.6818, 0.3937, 0.7727, 0.3937, 0.6818, 0.3937, 0.7273, 0.4724, 0.5909, 0.3937, 0.5, 0.3937, 0.5455, 0.4724, 0.9091, 0.3149, 0.8182, 0.3149, 0.8636, 0.3937, 0.09091, 0.0, 0.04545, 0.07873, 0.1364, 0.07873, 0.2273, 0.07873, 0.1818, 0.1575, 0.2727, 0.1575, 0.2727, 0.1575, 0.1818, 0.1575, 0.2273, 0.2362, 0.3182, 0.07873, 0.2273, 0.07873, 0.2727, 0.1575, 0.1364, 0.07873, 0.09091, 0.1575, 0.1818, 0.1575, 0.1818, 0.1575, 0.09091, 0.1575, 0.1364, 0.2362, 0.1818, 0.1575, 0.1364, 0.2362, 0.2273, 0.2362, 0.1364, 0.2362, 0.04545, 0.2362, 0.09091, 0.3149, 0.1364, 0.2362, 0.09091, 0.3149, 0.1818, 0.3149, 0.2273, 0.2362, 0.1364, 0.2362, 0.1818, 0.3149, 0.1364, 0.2362, 0.09091, 0.1575, 0.04545, 0.2362, 0.9545, 0.2362, 0.9091, 0.3149, 1.0, 0.3149, 0.09091, 0.1575, 0.0, 0.1575, 0.04545, 0.2362, 0.9091, 0.1575, 0.8636, 0.2362, 0.9545, 0.2362, 0.9545, 0.2362, 0.8636, 0.2362, 0.9091, 0.3149, 0.2727, 0.3149, 0.1818, 0.3149, 0.2273, 0.3937, 0.2273, 0.3937, 0.1818, 0.3149, 0.1364, 0.3937, 0.1818, 0.3149, 0.09091, 0.3149, 0.1364, 0.3937, 1.0, 0.3149, 0.9091, 0.3149, 0.9545, 0.3937, 0.9545, 0.3937, 0.9091, 0.3149, 0.8636, 0.3937, 0.04545, 0.07873, 0.0, 0.1575, 0.09091, 0.1575, 0.2273, 0.2362, 0.1818, 0.3149, 0.2727, 0.3149, 0.1364, 0.07873, 0.04545, 0.07873, 0.09091, 0.1575, 0.2727, 0.0, 0.2273, 0.07873, 0.3182, 0.07873, 0.4091, 0.2362, 0.3636, 0.3149, 0.4545, 0.3149, 0.4545, 0.1575, 0.3636, 0.1575, 0.4091, 0.2362, 0.3636, 0.1575, 0.3182, 0.2362, 0.4091, 0.2362, 0.4091, 0.2362, 0.3182, 0.2362, 0.3636, 0.3149, 0.3636, 0.1575, 0.2727, 0.1575, 0.3182, 0.2362, 0.3182, 0.2362, 0.2273, 0.2362, 0.2727, 0.3149, 0.3182, 0.2362, 0.2727, 0.3149, 0.3636, 0.3149, 0.3182, 0.2362, 0.2727, 0.1575, 0.2273, 0.2362, 0.3182, 0.07873, 0.2727, 0.1575, 0.3636, 0.1575, 0.2273, 0.07873, 0.1818, 0.1575, 0.2727, 0.1575, 0.2727, 0.1575, 0.1818, 0.1575, 0.2273, 0.2362, 0.3182, 0.07873, 0.2273, 0.07873, 0.2727, 0.1575, 0.1364, 0.07873, 0.09091, 0.1575, 0.1818, 0.1575, 0.1818, 0.1575, 0.1364, 0.2362, 0.2273, 0.2362, 0.2273, 0.2362, 0.1364, 0.2362, 0.1818, 0.3149, 0.4545, 0.3149, 0.3636, 0.3149, 0.4091, 0.3937, 0.4091, 0.3937, 0.3182, 0.3937, 0.3636, 0.4724, 0.4091, 0.3937, 0.3636, 0.3149, 0.3182, 0.3937, 0.3636, 0.3149, 0.2727, 0.3149, 0.3182, 0.3937, 0.2727, 0.3149, 0.1818, 0.3149, 0.2273, 0.3937, 0.2273, 0.2362, 0.1818, 0.3149, 0.2727, 0.3149, 0.4091, 0.07873, 0.3636, 0.1575, 0.4545, 0.1575, 0.09091, 0.0, 0.04545, 0.07873, 0.1364, 0.07873, 0.8182, 0.0, 0.7727, 0.07873, 0.8636, 0.07873, 0.6818, 0.07873, 0.6364, 0.0, 0.5909, 0.07873, 0.9545, 0.2362, 0.9091, 0.3149, 1.0, 0.3149, 0.09091, 0.1575, 0.0, 0.1575, 0.04545, 0.2362, 0.9091, 0.1575, 0.8636, 0.2362, 0.9545, 0.2362, 0.9545, 0.2362, 0.8636, 0.2362, 0.9091, 0.3149, 0.9091, 0.1575, 0.8182, 0.1575, 0.8636, 0.2362, 0.8636, 0.2362, 0.7727, 0.2362, 0.8182, 0.3149, 0.8636, 0.2362, 0.8182, 0.3149, 0.9091, 0.3149, 0.8636, 0.2362, 0.8182, 0.1575, 0.7727, 0.2362, 0.8636, 0.07873, 0.8182, 0.1575, 0.9091, 0.1575, 0.7727, 0.07873, 0.7273, 0.1575, 0.8182, 0.1575, 0.8636, 0.07873, 0.7727, 0.07873, 0.8182, 0.1575, 0.7727, 0.2362, 0.7273, 0.3149, 0.8182, 0.3149, 0.8182, 0.3149, 0.7273, 0.3149, 0.7727, 0.3937, 0.7727, 0.3937, 0.7273, 0.3149, 0.6818, 0.3937, 1.0, 0.3149, 0.9091, 0.3149, 0.9545, 0.3937, 0.9545, 0.3937, 0.8636, 0.3937, 0.9091, 0.4724, 0.9545, 0.3937, 0.9091, 0.3149, 0.8636, 0.3937, 0.9091, 0.3149, 0.8182, 0.3149, 0.8636, 0.3937, 0.04545, 0.07873, 0.0, 0.1575, 0.09091, 0.1575, 0.1364, 0.07873, 0.04545, 0.07873, 0.09091, 0.1575, 0.6364, 0.1575, 0.5909, 0.07873, 0.5455, 0.1575, 0.5, 0.07873, 0.4545, 0.1575, 0.5455, 0.1575, 0.5, 0.07873, 0.4091, 0.07873, 0.4545, 0.1575, 0.6364, 0.1575, 0.5455, 0.1575, 0.5909, 0.2362, 0.5909, 0.2362, 0.5455, 0.3149, 0.6364, 0.3149, 0.5455, 0.1575, 0.5, 0.2362, 0.5909, 0.2362, 0.5909, 0.2362, 0.5, 0.2362, 0.5455, 0.3149, 0.5455, 0.1575, 0.4545, 0.1575, 0.5, 0.2362, 0.5, 0.2362, 0.4091, 0.2362, 0.4545, 0.3149, 0.5, 0.2362, 0.4545, 0.3149, 0.5455, 0.3149, 0.5, 0.2362, 0.4545, 0.1575, 0.4091, 0.2362, 0.4091, 0.2362, 0.3636, 0.3149, 0.4545, 0.3149, 0.7727, 0.3937, 0.6818, 0.3937, 0.7273, 0.4724, 0.5909, 0.3937, 0.5, 0.3937, 0.5455, 0.4724, 0.6364, 0.3149, 0.5455, 0.3149, 0.5909, 0.3937, 0.5909, 0.3937, 0.5455, 0.3149, 0.5, 0.3937, 0.5455, 0.3149, 0.4545, 0.3149, 0.5, 0.3937, 0.4545, 0.3149, 0.3636, 0.3149, 0.4091, 0.3937, 0.4091, 0.3937, 0.3182, 0.3937, 0.3636, 0.4724, 0.4091, 0.3937, 0.3636, 0.3149, 0.3182, 0.3937, 0.8182, 0.3149, 0.7273, 0.3149, 0.7727, 0.3937, 1.0, 0.3149, 0.9091, 0.3149, 0.9545, 0.3937, 0.2727, 0.3149, 0.1818, 0.3149, 0.2273, 0.3937, 0.4545, 0.3149, 0.3636, 0.3149, 0.4091, 0.3937, 0.6364, 0.3149, 0.5455, 0.3149, 0.5909, 0.3937, 0.5909, 0.3937, 0.5, 0.3937, 0.5455, 0.4724, 0.5909, 0.3937, 0.5455, 0.3149, 0.5, 0.3937, 0.5455, 0.3149, 0.4545, 0.3149, 0.5, 0.3937, 0.4091, 0.3937, 0.3182, 0.3937, 0.3636, 0.4724, 0.4091, 0.3937, 0.3636, 0.3149, 0.3182, 0.3937, 0.3636, 0.3149, 0.2727, 0.3149, 0.3182, 0.3937, 0.2273, 0.3937, 0.1364, 0.3937, 0.1818, 0.4724, 0.2273, 0.3937, 0.1818, 0.3149, 0.1364, 0.3937, 0.9545, 0.3937, 0.8636, 0.3937, 0.9091, 0.4724, 0.9545, 0.3937, 0.9091, 0.3149, 0.8636, 0.3937, 0.9091, 0.3149, 0.8182, 0.3149, 0.8636, 0.3937, 0.7727, 0.3937, 0.6818, 0.3937, 0.7273, 0.4724, 0.7727, 0.3937, 0.7273, 0.3149, 0.6818, 0.3937, 0.7273, 0.3149, 0.6364, 0.3149, 0.6818, 0.3937, 0.1676, 0.4478, 0.1818, 0.4724, 0.2273, 0.3937, 0.2059, 0.3937, 0.2059, 0.3937, 0.2273, 0.3937, 0.2137, 0.3701, 0.2062, 0.3932, 0.8663, 0.3937, 0.8636, 0.3937, 0.9091, 0.4724, 0.9233, 0.4478, 0.9074, 0.4414, 0.8887, 0.4254, 0.8663, 0.3937, 0.8648, 0.3917, 0.8636, 0.3937, 0.8636, 0.3937, 0.8648, 0.3917, 0.8581, 0.3841, 0.5366, 0.2996, 0.5455, 0.3149, 0.5561, 0.2966, 0.4545, 0.3149, 0.5455, 0.3149, 0.5366, 0.2996, 0.5203, 0.3032, 0.4637, 0.3, 0.4632, 0.2998, 0.7273, 0.4724, 0.7727, 0.3937, 0.6818, 0.3937, 0.6907, 0.409, 0.6955, 0.4136, 0.7033, 0.4309, 0.5427, 0.4676, 0.5455, 0.4724, 0.5694, 0.4309, 0.5447, 0.4659, 0.5909, 0.3937, 0.5865, 0.3937, 0.582, 0.409, 0.5909, 0.3937, 0.588, 0.3887, 0.5865, 0.3937, 0.3636, 0.4724, 0.3664, 0.4676, 0.3555, 0.4582, 0.2147, 0.3937, 0.1364, 0.3937, 0.1818, 0.4724, 0.19, 0.4582, 0.1941, 0.439, 0.9266, 0.2846, 0.9091, 0.3149, 1.0, 0.3149, 0.9789, 0.2784, 0.9739, 0.2804, 0.9091, 0.3149, 0.9266, 0.2846, 0.9107, 0.2889, 0.8975, 0.291, 0.895, 0.2906, 0.8527, 0.2882, 0.8346, 0.2865, 0.8182, 0.3149, 0.9091, 0.3149, 0.895, 0.2906, 0.5, 0.3937, 0.5455, 0.4724, 0.5694, 0.431, 0.5587, 0.3937, 0.3085, 0.1575, 0.2727, 0.1575, 0.2994, 0.2037, 0.3056, 0.1692, 0.2997, 0.2476, 0.2989, 0.2362, 0.2273, 0.2362, 0.2727, 0.3149, 0.3037, 0.2613, 0.2727, 0.3149, 0.3322, 0.3149, 0.3133, 0.2956, 0.3037, 0.2613, 0.2273, 0.2362, 0.2989, 0.2362, 0.2966, 0.2244, 0.2994, 0.2037, 0.2727, 0.1575, 0.3182, 0.07873, 0.2727, 0.1575, 0.3085, 0.1575, 0.3056, 0.1458, 0.3048, 0.1414, 0.305, 0.1405, 0.3294, 0.09815, 0.8636, 0.2362, 0.9091, 0.1575, 0.8411, 0.1575, 0.8515, 0.1947, 0.8514, 0.2151, 0.8636, 0.2362, 0.8492, 0.2362, 0.8476, 0.2567, 0.8432, 0.2715, 0.834, 0.3085, 0.8292, 0.3149, 0.9091, 0.3149, 0.8636, 0.2362, 0.8432, 0.2715, 0.8636, 0.2362, 0.8514, 0.2151, 0.8522, 0.2206, 0.8492, 0.2362, 0.8411, 0.1575, 0.9091, 0.1575, 0.8636, 0.07873, 0.832, 0.1336, 0.8318, 0.1327, 0.832, 0.1336, 0.8636, 0.07873, 0.788, 0.07873, 0.8132, 0.1005, 0.7849, 0.3473, 0.7523, 0.3582, 0.7727, 0.3937, 0.8091, 0.3307, 0.8292, 0.3149, 0.8273, 0.3307, 0.8636, 0.3937, 0.9091, 0.3149, 0.1364, 0.2362, 0.1818, 0.1575, 0.09091, 0.1575, 0.09329, 0.1616, 0.1016, 0.1701, 0.1048, 0.1815, 0.121, 0.2629, 0.1364, 0.2362, 0.1189, 0.2362, 0.1219, 0.2509, 0.1225, 0.276, 0.1128, 0.3149, 0.1818, 0.3149, 0.1364, 0.2362, 0.121, 0.2629, 0.09091, 0.1575, 0.09042, 0.1583, 0.09329, 0.1616, 0.1159, 0.2144, 0.1189, 0.2362, 0.1364, 0.2362, 0.1048, 0.1815, 0.09042, 0.1583, 0.09091, 0.1575, 0.08961, 0.1575, 0.1364, 0.07873, 0.09091, 0.1575, 0.148, 0.1575, 0.1649, 0.1282, 0.148, 0.1575, 0.09091, 0.1575, 0.1236, 0.214, 0.1327, 0.1776, 0.1473, 0.1581, 0.1146, 0.2529, 0.1179, 0.2362, 0.04545, 0.2362, 0.09091, 0.3149, 0.116, 0.2715, 0.09091, 0.3149, 0.1265, 0.3149, 0.1178, 0.2837, 0.116, 0.2715, 0.04545, 0.2362, 0.1179, 0.2362, 0.1186, 0.2312, 0.1236, 0.214, 0.09091, 0.1575, 0.129, 0.3214, 0.1265, 0.3149, 0.09091, 0.3149, 0.1364, 0.3937, 0.1625, 0.3484, 0.1405, 0.3333, 0.2226, 0.382, 0.22, 0.381, 0.2214, 0.3835, 0.1826, 0.3657, 0.1625, 0.3484, 0.1364, 0.3937, 0.2147, 0.3937, 0.2165, 0.3885, 0.2214, 0.3835, 0.22, 0.381, 0.0977, 0.06869, 0.1223, 0.05435, 0.09091, 0.0, 0.04545, 0.07873, 0.08955, 0.07873, 0.9235, 0.3149, 0.9201, 0.2959, 0.9091, 0.3149, 0.009636, 0.1587, 0.009978, 0.1575, 0.0, 0.1575, 0.007803, 0.171, 0.9091, 0.1575, 0.8636, 0.2362, 0.9119, 0.2362, 0.9119, 0.236, 0.9169, 0.171, 0.9119, 0.2362, 0.8636, 0.2362, 0.9091, 0.3149, 0.9201, 0.2959, 0.3415, 0.434, 0.3636, 0.4724, 0.4091, 0.3937, 0.3939, 0.3937, 0.3518, 0.4298, 0.4043, 0.3853, 0.3939, 0.3937, 0.4091, 0.3937, 0.1788, 0.4136, 0.1425, 0.4043, 0.1818, 0.4724, 0.204, 0.434, 0.193, 0.4183, 0.1907, 0.4105, 0.9201, 0.3339, 0.9235, 0.3149, 0.9091, 0.3149, 0.9091, 0.4724, 0.9484, 0.4043, 0.9453, 0.3937, 0.8636, 0.3937, 0.9091, 0.3149, 0.8636, 0.3937, 0.9453, 0.3937, 0.9219, 0.3531, 0.9193, 0.3396, 0.9201, 0.3339, 0.02428, 0.1287, 0.06014, 0.1042, 0.04545, 0.07873, 0.0, 0.1575, 0.009978, 0.1575, 0.01105, 0.1547, 0.02091, 0.1323, 0.08955, 0.07873, 0.04545, 0.07873, 0.06014, 0.1042, 0.6341, 0.1219, 0.654, 0.1269, 0.6818, 0.07873, 0.5909, 0.07873, 0.6181, 0.1259, 0.7261, 0.1595, 0.7273, 0.1575, 0.7236, 0.1575, 0.7273, 0.1575, 0.6818, 0.07873, 0.654, 0.1269, 0.6641, 0.1281, 0.6967, 0.139, 0.7236, 0.1575, 0.7727, 0.2362, 0.8182, 0.1575, 0.7273, 0.1575, 0.737, 0.1743, 0.7384, 0.1762, 0.7386, 0.1771, 0.7454, 0.2362, 0.7727, 0.2362, 0.7386, 0.1771, 0.7417, 0.1874, 0.737, 0.1743, 0.7273, 0.1575, 0.7261, 0.1595, 0.7226, 0.3069, 0.7273, 0.3149, 0.7727, 0.2362, 0.7454, 0.2362, 0.7454, 0.2363, 0.7393, 0.2811, 0.735, 0.294, 0.726, 0.3042, 0.7273, 0.3149, 0.7226, 0.3069, 0.7135, 0.3149, 0.6818, 0.3937, 0.7273, 0.3149, 0.7135, 0.3149, 0.6959, 0.3454, 0.6901, 0.3497, 0.6612, 0.358, 0.602, 0.3552, 0.588, 0.3887, 0.5909, 0.3937, 0.6115, 0.358, 0.7613, 0.256, 0.7273, 0.3149, 0.8182, 0.3149, 0.7849, 0.2572, 0.7706, 0.258, 0.8182, 0.3149, 0.8346, 0.2865, 0.8286, 0.2854, 0.8156, 0.2814, 0.8113, 0.2786, 0.7898, 0.2557, 0.7849, 0.2572, 0.5555, 0.1749, 0.5726, 0.1575, 0.5455, 0.1575, 0.5555, 0.1749, 0.5455, 0.1575, 0.5, 0.2362, 0.5238, 0.2362, 0.5253, 0.2164, 0.5271, 0.21, 0.5178, 0.2671, 0.5238, 0.2362, 0.5, 0.2362, 0.5, 0.2362, 0.4545, 0.3149, 0.5114, 0.3149, 0.5116, 0.2834, 0.5178, 0.2671, 0.2727, 0.3149, 0.3182, 0.2362, 0.2671, 0.2362, 0.2682, 0.2417, 0.2638, 0.2994, 0.3182, 0.2362, 0.2727, 0.1575, 0.2595, 0.1804, 0.2671, 0.2362, 0.2273, 0.07873, 0.2165, 0.09736, 0.2512, 0.1575, 0.2727, 0.1575, 0.2727, 0.1575, 0.2512, 0.1575, 0.2542, 0.1606, 0.2571, 0.1672, 0.2595, 0.1804, 0.5595, 0.4258, 0.5601, 0.4253, 0.5393, 0.3996, 0.5376, 0.3937, 0.5, 0.3937, 0.5415, 0.4655, 0.5, 0.3937, 0.5376, 0.3937, 0.5267, 0.3749, 0.5228, 0.3542, 0.5115, 0.3248, 0.5114, 0.3149, 0.4545, 0.3149, 0.5, 0.3937, 0.5228, 0.3542, 0.3676, 0.4655, 0.4091, 0.3937, 0.3182, 0.3937, 0.3582, 0.463, 0.3615, 0.463, 0.2562, 0.3203, 0.2051, 0.3553, 0.2273, 0.3937, 0.2727, 0.3149, 0.2613, 0.3149, 0.1873, 0.463, 0.2273, 0.3937, 0.1724, 0.3937, 0.1711, 0.3855, 0.1724, 0.3937, 0.2273, 0.3937, 0.2051, 0.3553, 0.1982, 0.3613, 0.1671, 0.374, 0.2615, 0.3147, 0.2613, 0.3149, 0.2727, 0.3149, 0.2638, 0.2994, 0.4583, 0.164, 0.4612, 0.1575, 0.4545, 0.1575, 0.4091, 0.2362, 0.4545, 0.3149, 0.457, 0.3106, 0.452, 0.2937, 0.4476, 0.2362, 0.4545, 0.3149, 0.4623, 0.3149, 0.4572, 0.3109, 0.457, 0.3106, 0.4543, 0.1759, 0.4583, 0.164, 0.4545, 0.1575, 0.4091, 0.2362, 0.4476, 0.2362, 0.4467, 0.2315, 0.4545, 0.3149, 0.5, 0.3937, 0.5234, 0.3532, 0.5132, 0.3498, 0.4623, 0.3149, 0.4545, 0.1575, 0.3677, 0.1575, 0.367, 0.1632, 0.4091, 0.2362, 0.354, 0.2362, 0.4091, 0.2362, 0.367, 0.1632, 0.3685, 0.1831, 0.3612, 0.2194, 0.339, 0.2722, 0.3636, 0.3149, 0.4091, 0.2362, 0.354, 0.2362, 0.3456, 0.2653, 0.3192, 0.2985, 0.3006, 0.3149, 0.3636, 0.3149, 0.339, 0.2722, 0.3254, 0.09115, 0.3182, 0.07873, 0.3151, 0.08411, 0.3151, 0.08411, 0.3182, 0.07873, 0.3088, 0.07873, 0.2898, 0.3337, 0.2855, 0.337, 0.3182, 0.3937, 0.3636, 0.3149, 0.3006, 0.3149, 0.396, 0.1197, 0.3677, 0.1575, 0.4545, 0.1575, 0.4091, 0.07873, 0.4019, 0.09115, 0.4023, 0.09435, 0.2137, 0.3701, 0.2273, 0.3937, 0.26, 0.337, 0.2257, 0.3411, 0.3636, 0.3149, 0.4545, 0.3149, 0.4296, 0.2716, 0.3939, 0.2748, 0.3876, 0.2734, 0.4462, 0.2886, 0.4302, 0.2715, 0.4296, 0.2716, 0.4545, 0.3149, 0.4632, 0.2998, 0.5234, 0.3532, 0.5, 0.3937, 0.5587, 0.3937, 0.5582, 0.3923, 0.5544, 0.3659, 0.2999, 0.2678, 0.2727, 0.3149, 0.3636, 0.3149, 0.3301, 0.2569, 0.3205, 0.2531, 0.3301, 0.2569, 0.3636, 0.3149, 0.3876, 0.2734, 0.3848, 0.2734, 0.3358, 0.2602, 0.4462, 0.3005, 0.4522, 0.3108, 0.4515, 0.2984, 0.4522, 0.3108, 0.4462, 0.3005, 0.4045, 0.305, 0.3765, 0.2983, 0.3739, 0.2971, 0.3636, 0.3149, 0.4515, 0.3149, 0.3739, 0.2971, 0.3482, 0.2881, 0.3636, 0.3149, 0.2357, 0.2362, 0.2289, 0.239, 0.2727, 0.3149, 0.2945, 0.2772, 0.282, 0.27, 0.2546, 0.2362, 0.2727, 0.3149, 0.3636, 0.3149, 0.3482, 0.2881, 0.3002, 0.2805, 0.2945, 0.2772, 0.2504, 0.2326, 0.2357, 0.2362, 0.2546, 0.2362, 0.127, 0.3149, 0.1818, 0.3149, 0.1711, 0.2964, 0.1644, 0.3023, 0.15, 0.3092, 0.1711, 0.2964, 0.1818, 0.3149, 0.223, 0.2435, 0.1751, 0.2933, 0.8117, 0.3038, 0.8182, 0.3149, 0.8214, 0.3094, 0.8214, 0.3094, 0.8182, 0.3149, 0.8461, 0.3149, 0.8252, 0.3116, 0.8182, 0.3149, 0.8117, 0.3038, 0.8001, 0.2989, 0.7982, 0.3149, 0.7615, 0.3741, 0.7727, 0.3937, 0.8182, 0.3149, 0.7982, 0.3149, 0.7846, 0.3475, 0.7455, 0.3937, 0.7727, 0.3937, 0.7615, 0.3741, 0.7097, 0.442, 0.7273, 0.4724, 0.7727, 0.3937, 0.7455, 0.3937, 0.7393, 0.4024, 0.5155, 0.3937, 0.5, 0.3937, 0.5455, 0.4724, 0.563, 0.442, 0.5515, 0.4389, 0.5466, 0.4369, 0.5452, 0.4358, 0.5, 0.3937, 0.5155, 0.3937, 0.5064, 0.3825, 0.5, 0.3937, 0.5064, 0.3825, 0.4683, 0.3387, 0.3636, 0.3149, 0.4091, 0.3937, 0.4408, 0.3387, 0.4462, 0.3218, 0.4515, 0.3149, 0.09835, 0.3278, 0.1364, 0.3937, 0.1818, 0.3149, 0.127, 0.3149, 0.9347, 0.3401, 0.9197, 0.3333, 0.9545, 0.3937, 0.9926, 0.3278, 0.9124, 0.3333, 0.9022, 0.3268, 0.8636, 0.3937, 0.9545, 0.3937, 0.9197, 0.3333, 0.8636, 0.3937, 0.9022, 0.3268, 0.8461, 0.3149, 0.8182, 0.3149, 0.1818, 0.3149, 0.2727, 0.3149, 0.2289, 0.239, 0.223, 0.2435, 0.3238, 0.3937, 0.3182, 0.3937, 0.3246, 0.4048, 0.2208, 0.4048, 0.2273, 0.3937, 0.1364, 0.3937, 0.1765, 0.4632, 0.1894, 0.4235, 0.2074, 0.4106, 0.9144, 0.4632, 0.9545, 0.3937, 0.8636, 0.3937, 0.8999, 0.4564, 0.905, 0.4564, 0.1711, 0.4539, 0.1818, 0.4724, 0.2273, 0.3937, 0.1517, 0.3937, 0.1666, 0.4284, 0.1713, 0.4518, 0.1517, 0.3937, 0.2273, 0.3937, 0.1818, 0.3149, 0.1433, 0.3817, 0.1504, 0.3892, 0.1364, 0.3937, 0.1818, 0.3149, 0.1776, 0.3149, 0.1697, 0.317, 0.1375, 0.3149, 0.09091, 0.3149, 0.7156, 0.4356, 0.7142, 0.431, 0.7034, 0.431, 0.7273, 0.4724, 0.734, 0.4607, 0.9024, 0.4607, 0.9091, 0.4724, 0.9198, 0.4539, 0.1818, 0.3149, 0.2727, 0.3149, 0.2575, 0.2885, 0.2499, 0.2941, 0.2243, 0.3096, 0.2151, 0.312, 0.1824, 0.3139, 0.2575, 0.2885, 0.2727, 0.3149, 0.2999, 0.2678, 0.2989, 0.2685, 0.2718, 0.2768, 0.2624, 0.2768, 0.2617, 0.283, 0.2608, 0.2853, 0.7191, 0.3937, 0.7727, 0.3937, 0.7523, 0.3582, 0.7112, 0.375, 0.7084, 0.3756, 0.7064, 0.3818, 0.7131, 0.3853, 0.7183, 0.3907, 0.7378, 0.4464, 0.7365, 0.4564, 0.7727, 0.3937, 0.7191, 0.3937, 0.7252, 0.4079, 0.3232, 0.3849, 0.3182, 0.3937, 0.3238, 0.3937, 0.3228, 0.3884, 0.3375, 0.3204, 0.3322, 0.3149, 0.2727, 0.3149, 0.3182, 0.3937, 0.3232, 0.3849, 0.323, 0.3343, 0.3237, 0.3291, 0.3279, 0.3259, 0.1818, 0.3149, 0.1128, 0.3149, 0.1202, 0.3445, 0.1193, 0.3515, 0.123, 0.3547, 0.1433, 0.3817, 0.09091, 0.3149, 0.1375, 0.3149, 0.1307, 0.3145, 0.1145, 0.3103, 0.09901, 0.3009, 0.1776, 0.3149, 0.1818, 0.3149, 0.1813, 0.3141, 0.07615, 0.2756, 0.06984, 0.2784, 0.09091, 0.3149, 0.09901, 0.3009, 0.08554, 0.2866, 0.08219, 0.2777, 0.07732, 0.2745, 0.1813, 0.3141, 0.1818, 0.3149, 0.1824, 0.3139, 0.5, 0.2362, 0.4091, 0.2362, 0.4108, 0.2391, 0.4616, 0.2391, 0.4776, 0.2454, 0.4891, 0.2551, 0.5, 0.2362, 0.4891, 0.2551, 0.5167, 0.2651, 0.4091, 0.2362, 0.4078, 0.2384, 0.4108, 0.2391, 0.3967, 0.2362, 0.4091, 0.2362, 0.3636, 0.1575, 0.3396, 0.1992, 0.3804, 0.2337, 0.3823, 0.2362, 0.3942, 0.2362, 0.3955, 0.2359, 0.4078, 0.2384, 0.4091, 0.2362, 0.3967, 0.2362, 0.3942, 0.2362, 0.3823, 0.2362, 0.384, 0.2382, 0.3636, 0.1575, 0.2727, 0.1575, 0.2926, 0.1918, 0.2953, 0.1912, 0.3269, 0.1946, 0.3396, 0.1992, 0.9299, 0.1936, 0.9091, 0.1575, 0.8814, 0.2054, 0.8989, 0.2123, 0.9051, 0.2176, 0.8814, 0.2054, 0.9091, 0.1575, 0.8182, 0.1575, 0.8482, 0.2095, 0.8702, 0.2042, 0.7727, 0.2362, 0.7781, 0.2455, 0.7815, 0.2409, 0.7853, 0.2362, 0.8482, 0.2095, 0.8182, 0.1575, 0.7727, 0.2362, 0.7853, 0.2362, 0.8022, 0.2215, 0.8161, 0.2159, 0.6364, 0.0, 0.5909, 0.07873, 0.6482, 0.07873, 0.667, 0.05311, 0.5, 0.07873, 0.4545, 0.0, 0.4288, 0.0446, 0.4498, 0.0529, 0.4804, 0.07873, 0.5166, 0.1092, 0.5209, 0.115, 0.5, 0.07873, 0.4939, 0.08921, 0.4939, 0.08921, 0.5, 0.07873, 0.4804, 0.07873, 0.4091, 0.07873, 0.5, 0.07873, 0.4891, 0.05987, 0.4383, 0.05987, 0.4358, 0.05889, 0.4266, 0.05112, 0.4256, 0.05014, 0.6074, 0.07873, 0.6018, 0.05987, 0.5909, 0.07873, 0.5909, 0.07873, 0.6364, 0.1575, 0.6522, 0.13, 0.63, 0.1128, 0.6119, 0.09209, 0.6074, 0.07873, 0.2727, 0.0, 0.2413, 0.05435, 0.261, 0.0658, 0.2715, 0.07873, 0.2838, 0.07873, 0.2908, 0.05503, 0.2985, 0.0446, 0.281, 0.087, 0.2838, 0.07873, 0.2715, 0.07873, 0.6052, 0.1274, 0.6181, 0.1259, 0.5909, 0.07873, 0.5802, 0.09725, 0.5871, 0.1043, 0.5946, 0.131, 0.5909, 0.07873, 0.5455, 0.1575, 0.5726, 0.1575, 0.5752, 0.1548, 0.5855, 0.1478, 0.5947, 0.1447, 0.6221, 0.1414, 0.6226, 0.1386, 0.6238, 0.1357, 0.5909, 0.07873, 0.6238, 0.1357, 0.6399, 0.08822, 0.6482, 0.07873, 0.3088, 0.07873, 0.3182, 0.07873, 0.3017, 0.05014, 0.3007, 0.05112, 0.2922, 0.05824, 0.5834, 0.09173, 0.5966, 0.08856, 0.5909, 0.07873, 0.4963, 0.1111, 0.5075, 0.09173, 0.5, 0.07873, 0.4601, 0.1478, 0.4979, 0.1523, 0.4937, 0.1289, 0.5, 0.07873, 0.4091, 0.07873, 0.4489, 0.1476, 0.4542, 0.1463, 0.4601, 0.1478, 0.6703, 0.09862, 0.6818, 0.07873, 0.5909, 0.07873, 0.5966, 0.08856, 0.6123, 0.08541, 0.6625, 0.09541, 0.7165, 0.1388, 0.6818, 0.07873, 0.6703, 0.09862, 0.6767, 0.1008, 0.687, 0.1078, 0.3742, 0.1633, 0.3799, 0.1587, 0.3834, 0.1575, 0.3677, 0.1575, 0.3696, 0.1583, 0.3182, 0.07873, 0.2791, 0.1464, 0.2888, 0.1436, 0.3394, 0.1497, 0.3619, 0.1544, 0.2273, 0.07873, 0.1818, 0.1575, 0.243, 0.1575, 0.2695, 0.1519, 0.2035, 0.1715, 0.2222, 0.1608, 0.243, 0.1575, 0.1818, 0.1575, 0.1824, 0.1584, 0.1831, 0.1586, 0.1887, 0.1612, 0.1922, 0.1644, 0.2001, 0.1749, 0.2791, 0.1464, 0.3182, 0.07873, 0.2273, 0.07873, 0.2695, 0.1519, 0.2774, 0.1468, 0.1818, 0.1575, 0.1364, 0.07873, 0.09131, 0.1568, 0.09571, 0.1535, 0.1101, 0.1493, 0.1764, 0.1573, 0.1771, 0.1575, 0.1814, 0.1581, 0.1818, 0.1575, 0.1771, 0.1575, 0.1818, 0.1575, 0.1814, 0.1581, 0.1824, 0.1584, 0.03226, 0.1575, 0.03833, 0.1656, 0.08923, 0.1575, 0.8393, 0.121, 0.8916, 0.1272, 0.8636, 0.07873, 0.7657, 0.1313, 0.8007, 0.1271, 0.7727, 0.07873, 0.738, 0.1388, 0.7362, 0.1463, 0.7506, 0.1364, 0.8636, 0.07873, 0.7727, 0.07873, 0.8007, 0.1271, 0.8324, 0.1193, 0.8393, 0.121, 0.09073, 0.1571, 0.04545, 0.07873, 0.01744, 0.1272, 0.01768, 0.1274, 0.03154, 0.1514, 0.03226, 0.1575, 0.08923, 0.1575, 0.04545, 0.07873, 0.09073, 0.1571, 0.09131, 0.1568, 0.1364, 0.07873, 0.3677, 0.1575, 0.3834, 0.1575, 0.3926, 0.1544, 0.4489, 0.1476, 0.4091, 0.07873, 0.3654, 0.1544, 0.3662, 0.1548, 0.2332, 0.135, 0.2462, 0.1575, 0.2727, 0.1575, 0.2273, 0.07873, 0.2036, 0.1196, 0.2224, 0.1264, 0.1003, 0.1412, 0.16, 0.1196, 0.1364, 0.07873, 0.07416, 0.1575, 0.08617, 0.1492, 0.04545, 0.07873, 0.0, 0.1575, 0.04545, 0.07873, 0.08617, 0.1492, 0.0912, 0.1449, 0.1003, 0.1412, 0.1364, 0.07873, 0.1364, 0.07873, 0.09091, 0.0, 0.07567, 0.0264, 0.0814, 0.02975, 0.1211, 0.07873, 0.2727, 0.0, 0.2273, 0.07873, 0.3182, 0.07873, 0.3143, 0.072, 0.3136, 0.0717, 0.3128, 0.07091, 0.3108, 0.06629, 0.3105, 0.0655, 0.4091, 0.07873, 0.4125, 0.07873, 0.413, 0.072, 0.4167, 0.0655, 0.4609, 0.01102, 0.4545, 0.0, 0.1364, 0.07873, 0.09091, 0.0, 0.08358, 0.01269, 0.08519, 0.02544, 0.07547, 0.05527, 0.06544, 0.07873, 0.8255, 0.01269, 0.8182, 0.0, 0.8131, 0.008882, 0.8236, 0.01159, 0.4091, 0.07873, 0.4941, 0.07873, 0.4933, 0.07811, 0.485, 0.05279, 0.4545, 0.0, 0.6364, 0.0, 0.6059, 0.05279, 0.6415, 0.008882, 0.4545, 0.1575, 0.4977, 0.08272, 0.4959, 0.0818, 0.4941, 0.07873, 0.4091, 0.07873, 0.05879, 0.1018, 0.09091, 0.1575, 0.1364, 0.07873, 0.06544, 0.07873, 0.2727, 0.0, 0.2273, 0.07873, 0.255, 0.07873, 0.2551, 0.07841, 0.2869, 0.03921, 0.2932, 0.0355, 0.4846, 0.07873, 0.5, 0.07873, 0.4545, 0.0, 0.434, 0.0355, 0.4634, 0.05261, 0.7878, 0.07846, 0.788, 0.07873, 0.8636, 0.07873, 0.8182, 0.0, 0.8096, 0.01485, 0.8115, 0.02149, 0.8116, 0.02239, 0.8111, 0.02399, 0.6449, 0.01485, 0.6364, 0.0, 0.63, 0.01102, 0.4091, 0.07873, 0.4116, 0.08311, 0.4125, 0.07873, 0.4116, 0.08311, 0.4091, 0.07873, 0.3979, 0.09815, 0.4067, 0.09603, 0.06384, 0.1128, 0.08961, 0.1575, 0.09091, 0.1575, 0.05879, 0.1018, 0.05733, 0.1077, 0.2411, 0.1027, 0.2273, 0.07873, 0.1987, 0.1282, 0.2325, 0.1168, 0.2329, 0.1168, 0.2363, 0.1077, 0.2273, 0.07873, 0.2411, 0.1027, 0.255, 0.07873, 0.1471, 0.09736, 0.1364, 0.07873, 0.131, 0.08801, 0.1377, 0.0951, 0.131, 0.08801, 0.1364, 0.07873, 0.1211, 0.07873, 0.1283, 0.08495, 0.4545, 0.1575, 0.4612, 0.1575, 0.4618, 0.1537, 0.4964, 0.09379, 0.5029, 0.08856, 0.4977, 0.08272, 0.2926, 0.1918, 0.2727, 0.1575, 0.2627, 0.1749, 0.2798, 0.1944, 0.2727, 0.1575, 0.2462, 0.1575, 0.2627, 0.1749, 0.04016, 0.1845, 0.07416, 0.1575, 0.0, 0.1575, 0.02085, 0.1936, 0.03257, 0.1902, 0.03434, 0.1904, 0.8334, 0.0264, 0.8182, 0.0, 0.7875, 0.05311, 0.7898, 0.05402, 0.8004, 0.06297, 0.827, 0.03012, 0.4949, 0.08763, 0.5, 0.07873, 0.4846, 0.07873, 0.5092, 0.09748, 0.5107, 0.09725, 0.5, 0.07873, 0.4949, 0.08763, 0.7837, 0.05973, 0.7727, 0.07873, 0.8062, 0.07873, 0.4958, 0.07873, 0.5, 0.07873, 0.4972, 0.07393, 0.5937, 0.07393, 0.5909, 0.07873, 0.6818, 0.07873, 0.6708, 0.05973, 0.6593, 0.06951, 0.6481, 0.07393, 0.4545, 0.1575, 0.5455, 0.1575, 0.5, 0.07873, 0.4898, 0.09632, 0.4883, 0.1019, 0.4842, 0.1061, 0.4577, 0.1363, 0.4471, 0.1445, 0.4545, 0.1575, 0.4842, 0.1061, 0.4898, 0.09632, 0.5, 0.07873, 0.4958, 0.07873, 0.4757, 0.2537, 0.4735, 0.2821, 0.5, 0.2362, 0.4721, 0.2362, 0.4713, 0.3149, 0.5455, 0.3149, 0.5, 0.2362, 0.4735, 0.2821, 0.4754, 0.2984, 0.5, 0.2362, 0.4545, 0.1575, 0.4526, 0.1608, 0.4558, 0.1644, 0.4667, 0.1965, 0.4721, 0.2362, 0.4526, 0.1608, 0.4545, 0.1575, 0.4495, 0.1575, 0.8232, 0.1661, 0.827, 0.1575, 0.8182, 0.1575, 0.8182, 0.3149, 0.8378, 0.281, 0.8361, 0.2788, 0.8235, 0.2362, 0.7727, 0.2362, 0.8378, 0.281, 0.8182, 0.3149, 0.8955, 0.3149, 0.8679, 0.3049, 0.8232, 0.1661, 0.8182, 0.1575, 0.7727, 0.2362, 0.8235, 0.2362, 0.8146, 0.2097, 0.8128, 0.2003, 0.8136, 0.1945, 0.8301, 0.1369, 0.8182, 0.1575, 0.827, 0.1575, 0.8365, 0.1127, 0.8436, 0.1065, 0.8408, 0.1055, 0.8062, 0.07873, 0.7727, 0.07873, 0.8182, 0.1575, 0.8301, 0.1369, 0.8338, 0.1173, 0.4811, 0.3609, 0.5, 0.3937, 0.5455, 0.3149, 0.4713, 0.3149, 0.4816, 0.3562, 0.4091, 0.3937, 0.428, 0.3609, 0.4009, 0.3794, 0.3251, 0.4057, 0.3636, 0.4724, 0.4091, 0.3937, 0.3679, 0.3937, 0.3648, 0.3955, 0.4091, 0.3937, 0.4009, 0.3794, 0.3993, 0.3809, 0.3679, 0.3937, 0.1364, 0.3937, 0.1364, 0.3937, 0.1818, 0.4724, 0.2203, 0.4057, 0.2175, 0.4021, 0.2151, 0.4031, 0.1597, 0.4031, 0.1364, 0.3937, 0.1364, 0.3937, 0.1364, 0.3936, 0.1364, 0.3936, 0.1364, 0.3936, 0.1364, 0.3937, 0.9515, 0.3327, 0.9419, 0.3316, 0.9127, 0.3211, 0.9545, 0.3937, 0.9546, 0.3936, 0.9519, 0.3647, 0.9591, 0.3309, 0.9069, 0.3187, 0.8636, 0.3937, 0.9545, 0.3937, 0.9127, 0.3211, 0.8636, 0.3937, 0.9069, 0.3187, 0.8955, 0.3149, 0.8182, 0.3149, 0.4495, 0.1575, 0.4545, 0.1575, 0.4471, 0.1445, 0.4437, 0.1475, 0.6752, 0.2477, 0.6818, 0.2362, 0.5909, 0.2362, 0.607, 0.2641, 0.6109, 0.2603, 0.6241, 0.2491, 0.6277, 0.2477, 0.758, 0.2617, 0.7727, 0.2362, 0.6818, 0.2362, 0.6869, 0.2449, 0.699, 0.2425, 0.7227, 0.2472, 0.6818, 0.2362, 0.6752, 0.2477, 0.6869, 0.2449, 0.5943, 0.2304, 0.6364, 0.1575, 0.5508, 0.1575, 0.5684, 0.173, 0.5848, 0.1902, 0.5886, 0.1989, 0.5943, 0.2304, 0.595, 0.2362, 0.6818, 0.2362, 0.6364, 0.1575, 0.6364, 0.3149, 0.6818, 0.2362, 0.595, 0.2362, 0.5973, 0.2472, 0.6364, 0.3149, 0.5973, 0.2472, 0.6025, 0.2766, 0.5968, 0.3149, 0.5654, 0.3494, 0.5909, 0.3937, 0.6364, 0.3149, 0.5968, 0.3149, 0.5957, 0.3175, 0.5051, 0.3848, 0.5, 0.3937, 0.5909, 0.3937, 0.5654, 0.3494, 0.5472, 0.3701, 0.5395, 0.3768, 0.5337, 0.3791, 0.6364, 0.1575, 0.5909, 0.2362, 0.6521, 0.2362, 0.6496, 0.2232, 0.6543, 0.1885, 0.6521, 0.2362, 0.5909, 0.2362, 0.6364, 0.3149, 0.6585, 0.2766, 0.654, 0.261, 0.6622, 0.2901, 0.6585, 0.2766, 0.6364, 0.3149, 0.6865, 0.3149, 0.6865, 0.3149, 0.6364, 0.3149, 0.6818, 0.3937, 0.7156, 0.3352, 0.7135, 0.3345, 0.6898, 0.3183, 0.7156, 0.3352, 0.6818, 0.3937, 0.7727, 0.3937, 0.7459, 0.3471, 0.7429, 0.3464, 0.6572, 0.2789, 0.6364, 0.3149, 0.7273, 0.3149, 0.6952, 0.2594, 0.6782, 0.2742, 0.6782, 0.2743, 0.6781, 0.2743, 0.7459, 0.3471, 0.7727, 0.3937, 0.7783, 0.3841, 0.7867, 0.3571, 0.7826, 0.3576, 0.6134, 0.2784, 0.5973, 0.2905, 0.5913, 0.2941, 0.5891, 0.2947, 0.5561, 0.2966, 0.5455, 0.3149, 0.6364, 0.3149, 0.6156, 0.2789, 0.6156, 0.2789, 0.6364, 0.3149, 0.6572, 0.2789, 0.4955, 0.3859, 0.5, 0.3937, 0.5051, 0.3848, 0.4082, 0.3816, 0.4043, 0.3853, 0.4091, 0.3937, 0.4136, 0.3859, 0.7273, 0.3149, 0.7613, 0.256, 0.7231, 0.25, 0.7139, 0.247, 0.7113, 0.2452, 0.6952, 0.2594, 0.6018, 0.2656, 0.607, 0.2641, 0.5909, 0.2362, 0.5666, 0.2782, 0.5666, 0.2782, 0.5909, 0.2362, 0.5, 0.2362, 0.5167, 0.2651, 0.5427, 0.2757, 0.5532, 0.2848, 0.5557, 0.2827, 0.7763, 0.247, 0.7781, 0.2455, 0.7727, 0.2362, 0.758, 0.2617, 0.761, 0.2626, 0.6364, 0.1575, 0.5909, 0.07873, 0.57, 0.115, 0.5673, 0.121, 0.5652, 0.1232, 0.5481, 0.1528, 0.5508, 0.1575, 0.5322, 0.1493, 0.5428, 0.1528, 0.5257, 0.1232, 0.6543, 0.1885, 0.6599, 0.1575, 0.6364, 0.1575, 0.6522, 0.13, 0.6364, 0.1575, 0.6599, 0.1575, 0.6591, 0.153, 0.6596, 0.1496, 0.6646, 0.1409])
me_icosphere_013.use_remesh_fix_poles = True
me_icosphere_013.use_remesh_preserve_attributes = False
me_icosphere_013.use_mirror_vertex_groups = False
me_icosphere_013.update()

# ---- objects
ob_cloud_001 = bpy.data.objects.new('Cloud.001', me_icosphere_013)

# ---- transforms, parenting, visibility, modifiers, constraints
ob_cloud_001.location = (-0.003794, -0.0006778, 0.0009837)
ob_cloud_001.lineart.crease_threshold = 0.0

# ---- collection membership
col_collection.objects.link(ob_cloud_001)

# ---- scene / render settings (as saved in the file)
scene.frame_start = 1; scene.frame_end = 250; scene.frame_set(1)
scene.render.engine = 'BLENDER_EEVEE_NEXT'
scene.render.film_transparent = True
scene.cycles.use_denoising = False
scene.cycles.samples = 128
scene.cycles.sampling_pattern = 'TABULATED_SOBOL'
scene.cycles.use_adaptive_sampling = False
scene.cycles.use_light_tree = False
scene.eevee.use_raytracing = True
scene.view_settings.view_transform = 'Filmic'
bpy.context.view_layer.update()

# ---- added for rendering (the .blend has no active camera and no usable light): camera, sun
cam_auto = bpy.data.cameras.new('AutoCamera')
cam_auto.lens = 50.0
cam_auto.sensor_width = 36.0
cam_auto.clip_end = 1000.0
ob_auto_camera = bpy.data.objects.new('AutoCamera', cam_auto)
scene.collection.objects.link(ob_auto_camera)
ob_auto_camera.location = (0.492098, -0.581956, 0.392983)
ob_auto_camera.rotation_euler = (1.09748, -7.21219e-08, 0.694738)
scene.camera = ob_auto_camera
light_auto_sun = bpy.data.lights.new('AutoSun', 'SUN')
light_auto_sun.energy = 3.0
light_auto_sun.angle = 0.0523599
ob_auto_sun = bpy.data.objects.new('AutoSun', light_auto_sun)
scene.collection.objects.link(ob_auto_sun)
ob_auto_sun.rotation_euler = (0.872665, 0.174533, 0.523599)
bpy.context.view_layer.update()
